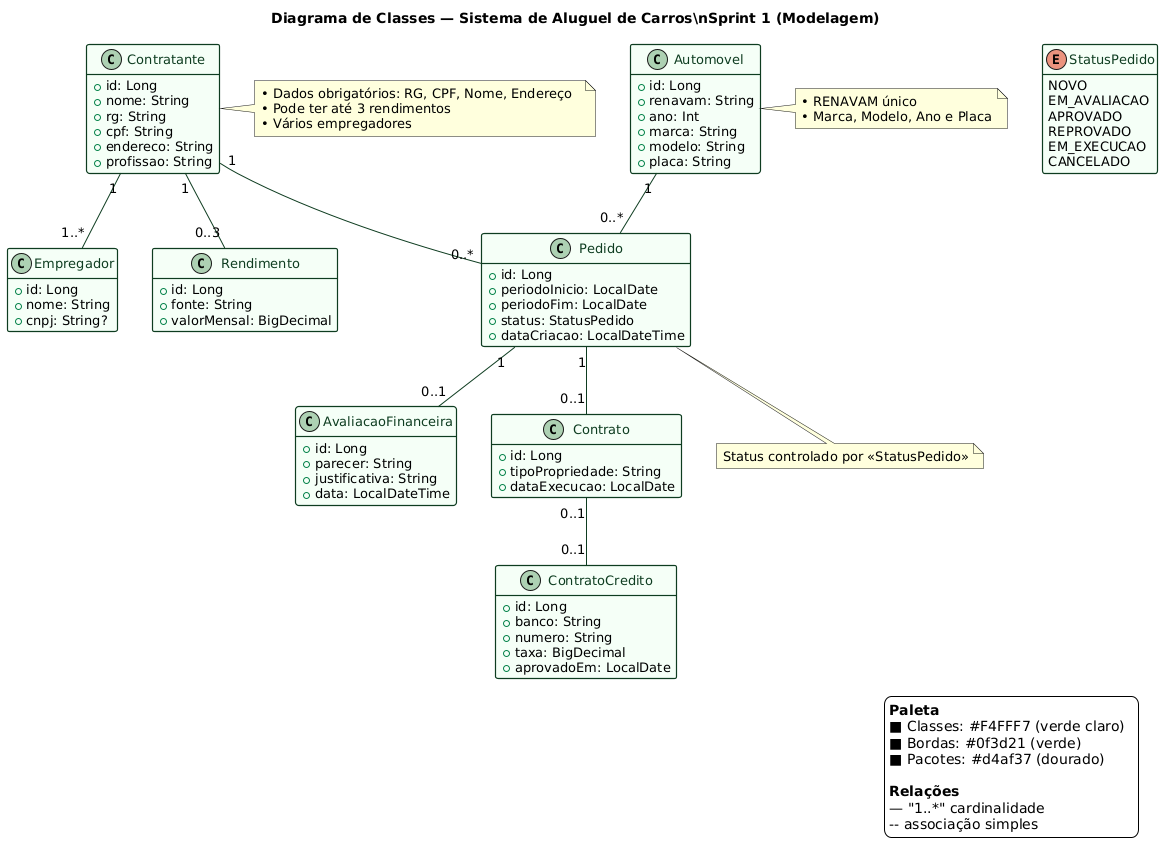

The diagram above was rendered by PlantUML. Its source (embedded in the PNG):
@startuml
' ============================================================
' Sistema de Aluguel de Carros — Diagrama de Classes (Domínio)
' Sprint 1 (Lab02S01)
' ============================================================

' ---------- Layout & Estilo ----------
hide methods
skinparam Shadowing false
skinparam ArrowColor #0f3d21
skinparam DefaultFontName Inter
skinparam DefaultFontSize 13
skinparam backgroundColor #ffffff

skinparam class {
  BackgroundColor #F4FFF7
  BorderColor #0f3d21
  FontColor #0f3d21
  BorderThickness 1.2
  RoundCorner 8
}

skinparam package {
  BackgroundColor #ffffff
  BorderColor #d4af37
  FontColor #0f3d21
}

' ---------- Enum para Status ----------
enum StatusPedido {
  NOVO
  EM_AVALIACAO
  APROVADO
  REPROVADO
  EM_EXECUCAO
  CANCELADO
}

' ---------- Classes principais ----------
class Contratante {
  +id: Long
  +nome: String
  +rg: String
  +cpf: String
  +endereco: String
  +profissao: String
}

class Empregador {
  +id: Long
  +nome: String
  +cnpj: String?
}

class Rendimento {
  +id: Long
  +fonte: String
  +valorMensal: BigDecimal
}

class Automovel {
  +id: Long
  +renavam: String
  +ano: Int
  +marca: String
  +modelo: String
  +placa: String
}

class Pedido {
  +id: Long
  +periodoInicio: LocalDate
  +periodoFim: LocalDate
  +status: StatusPedido
  +dataCriacao: LocalDateTime
}

class AvaliacaoFinanceira {
  +id: Long
  +parecer: String
  +justificativa: String
  +data: LocalDateTime
}

class Contrato {
  +id: Long
  +tipoPropriedade: String
  +dataExecucao: LocalDate
}

class ContratoCredito {
  +id: Long
  +banco: String
  +numero: String
  +taxa: BigDecimal
  +aprovadoEm: LocalDate
}

' ---------- Relacionamentos ----------
Contratante "1" -- "1..*" Empregador
Contratante "1" -- "0..3" Rendimento
Contratante "1" -- "0..*" Pedido

Automovel "1" -- "0..*" Pedido

Pedido "1" -- "0..1" AvaliacaoFinanceira
Pedido "1" -- "0..1" Contrato

Contrato "0..1" -- "0..1" ContratoCredito

' ---------- Notas ----------
note right of Contratante
• Dados obrigatórios: RG, CPF, Nome, Endereço  
• Pode ter até 3 rendimentos  
• Vários empregadores
end note

note right of Automovel
• RENAVAM único  
• Marca, Modelo, Ano e Placa
end note

note bottom of Pedido
Status controlado por <<StatusPedido>>
end note

' ---------- Legenda ----------
legend right
<b>Paleta</b>
■ Classes: #F4FFF7 (verde claro)  
■ Bordas: #0f3d21 (verde)  
■ Pacotes: #d4af37 (dourado)  

<b>Relações</b>  
— "1..*" cardinalidade  
-- associação simples
endlegend

' ---------- Título ----------
title
<b>Diagrama de Classes — Sistema de Aluguel de Carros</b>\nSprint 1 (Modelagem)
endtitle
@enduml